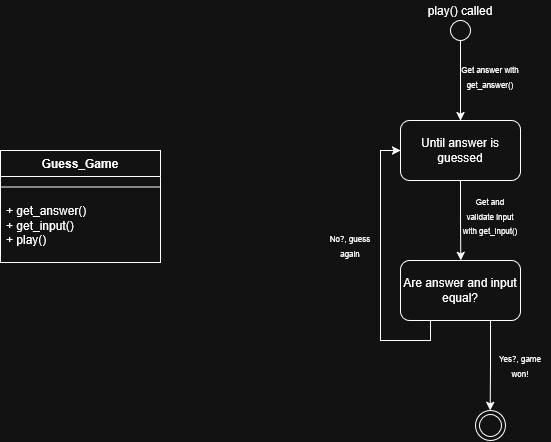

The diagram above was exported from draw.io. Its source (the exported page's mxGraphModel, read from the mxfile embedded in the PNG):
<mxGraphModel dx="1592" dy="791" grid="1" gridSize="10" guides="1" tooltips="1" connect="1" arrows="1" fold="1" page="1" pageScale="1" pageWidth="850" pageHeight="1100" math="0" shadow="0">
  <root>
    <mxCell id="0" />
    <mxCell id="1" parent="0" />
    <mxCell id="hCrq_Lnb7ZrONvICpINo-14" parent="1" style="swimlane;fontStyle=1;align=center;verticalAlign=top;childLayout=stackLayout;horizontal=1;startSize=26;horizontalStack=0;resizeParent=1;resizeParentMax=0;resizeLast=0;collapsible=1;marginBottom=0;whiteSpace=wrap;html=1;" value="Guess_Game" vertex="1">
      <mxGeometry height="112" width="160" x="160" y="190" as="geometry" />
    </mxCell>
    <mxCell id="hCrq_Lnb7ZrONvICpINo-16" parent="hCrq_Lnb7ZrONvICpINo-14" style="line;strokeWidth=1;fillColor=none;align=left;verticalAlign=middle;spacingTop=-1;spacingLeft=3;spacingRight=3;rotatable=0;labelPosition=right;points=[];portConstraint=eastwest;strokeColor=inherit;" value="" vertex="1">
      <mxGeometry height="21" width="160" y="26" as="geometry" />
    </mxCell>
    <mxCell id="hCrq_Lnb7ZrONvICpINo-17" parent="hCrq_Lnb7ZrONvICpINo-14" style="text;strokeColor=none;fillColor=none;align=left;verticalAlign=top;spacingLeft=4;spacingRight=4;overflow=hidden;rotatable=0;points=[[0,0.5],[1,0.5]];portConstraint=eastwest;whiteSpace=wrap;html=1;" value="+ get_answer()&lt;br&gt;&lt;div&gt;+ get_input()&lt;/div&gt;&lt;div&gt;+ play()&lt;/div&gt;" vertex="1">
      <mxGeometry height="65" width="160" y="47" as="geometry" />
    </mxCell>
    <mxCell id="hCrq_Lnb7ZrONvICpINo-22" edge="1" parent="1" source="hCrq_Lnb7ZrONvICpINo-19" style="edgeStyle=orthogonalEdgeStyle;rounded=0;orthogonalLoop=1;jettySize=auto;html=1;">
      <mxGeometry relative="1" as="geometry">
        <mxPoint x="620" y="160" as="targetPoint" />
      </mxGeometry>
    </mxCell>
    <mxCell id="hCrq_Lnb7ZrONvICpINo-19" parent="1" style="ellipse;whiteSpace=wrap;html=1;shapeInside=1;aspect=fixed;" value="" vertex="1">
      <mxGeometry height="20" width="20" x="610" y="60" as="geometry" />
    </mxCell>
    <mxCell id="hCrq_Lnb7ZrONvICpINo-20" parent="1" style="text;html=1;whiteSpace=wrap;strokeColor=none;fillColor=none;align=center;verticalAlign=middle;rounded=0;" value="play() called" vertex="1">
      <mxGeometry height="20" width="80" x="580" y="40" as="geometry" />
    </mxCell>
    <mxCell id="hCrq_Lnb7ZrONvICpINo-23" parent="1" style="text;html=1;whiteSpace=wrap;strokeColor=none;fillColor=none;align=center;verticalAlign=middle;rounded=0;" value="&lt;font style=&quot;font-size: 8px;&quot;&gt;Get answer with get_answer()&lt;/font&gt;" vertex="1">
      <mxGeometry height="30" width="60" x="620" y="101" as="geometry" />
    </mxCell>
    <mxCell id="hCrq_Lnb7ZrONvICpINo-25" edge="1" parent="1" source="hCrq_Lnb7ZrONvICpINo-24" style="edgeStyle=orthogonalEdgeStyle;rounded=0;orthogonalLoop=1;jettySize=auto;html=1;exitX=0.5;exitY=1;exitDx=0;exitDy=0;">
      <mxGeometry relative="1" as="geometry">
        <mxPoint x="620.2601156069363" y="300" as="targetPoint" />
      </mxGeometry>
    </mxCell>
    <mxCell id="hCrq_Lnb7ZrONvICpINo-24" parent="1" style="rounded=1;whiteSpace=wrap;html=1;roundedPerimeter=1;" value="Until answer is guessed" vertex="1">
      <mxGeometry height="60" width="120" x="560" y="160" as="geometry" />
    </mxCell>
    <mxCell id="hCrq_Lnb7ZrONvICpINo-26" parent="1" style="text;html=1;whiteSpace=wrap;strokeColor=none;fillColor=none;align=center;verticalAlign=middle;rounded=0;" value="&lt;font style=&quot;font-size: 8px;&quot;&gt;Get and validate input with get_input()&lt;/font&gt;" vertex="1">
      <mxGeometry height="30" width="60" x="620" y="240" as="geometry" />
    </mxCell>
    <mxCell id="hCrq_Lnb7ZrONvICpINo-30" edge="1" parent="1" source="hCrq_Lnb7ZrONvICpINo-28" style="edgeStyle=orthogonalEdgeStyle;rounded=0;orthogonalLoop=1;jettySize=auto;html=1;exitX=0.25;exitY=1;exitDx=0;exitDy=0;entryX=0;entryY=0.5;entryDx=0;entryDy=0;" target="hCrq_Lnb7ZrONvICpINo-24">
      <mxGeometry relative="1" x="0.1071" as="geometry" />
    </mxCell>
    <mxCell id="hCrq_Lnb7ZrONvICpINo-32" edge="1" parent="1" source="hCrq_Lnb7ZrONvICpINo-28" style="edgeStyle=orthogonalEdgeStyle;rounded=0;orthogonalLoop=1;jettySize=auto;html=1;exitX=0.75;exitY=1;exitDx=0;exitDy=0;">
      <mxGeometry relative="1" as="geometry">
        <mxPoint x="649.7398843930637" y="449.9999999999998" as="targetPoint" />
      </mxGeometry>
    </mxCell>
    <mxCell id="hCrq_Lnb7ZrONvICpINo-28" parent="1" style="rounded=1;whiteSpace=wrap;html=1;" value="Are answer and input equal?" vertex="1">
      <mxGeometry height="60" width="120" x="560" y="300" as="geometry" />
    </mxCell>
    <mxCell id="hCrq_Lnb7ZrONvICpINo-31" parent="1" style="text;html=1;whiteSpace=wrap;strokeColor=none;fillColor=none;align=center;verticalAlign=middle;rounded=0;" value="&lt;font style=&quot;font-size: 8px;&quot;&gt;No?, guess again&lt;/font&gt;" vertex="1">
      <mxGeometry height="30" width="60" x="480" y="270" as="geometry" />
    </mxCell>
    <mxCell id="hCrq_Lnb7ZrONvICpINo-33" parent="1" style="text;html=1;whiteSpace=wrap;strokeColor=none;fillColor=none;align=center;verticalAlign=middle;rounded=0;" value="&lt;font style=&quot;font-size: 8px;&quot;&gt;Yes?, game won!&lt;/font&gt;" vertex="1">
      <mxGeometry height="30" width="60" x="650" y="390" as="geometry" />
    </mxCell>
    <mxCell id="hCrq_Lnb7ZrONvICpINo-36" parent="1" style="ellipse;shape=doubleEllipse;whiteSpace=wrap;html=1;aspect=fixed;" value="" vertex="1">
      <mxGeometry height="30" width="30" x="635" y="450" as="geometry" />
    </mxCell>
  </root>
</mxGraphModel>